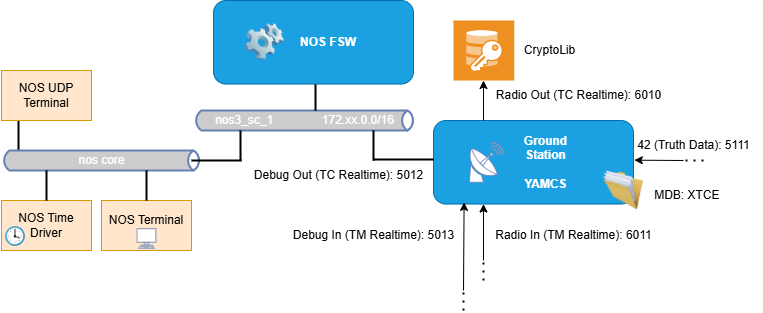

The diagram above was exported from draw.io. Its source (the exported page's mxGraphModel, read from the mxfile embedded in the PNG):
<mxGraphModel dx="2276" dy="789" grid="1" gridSize="10" guides="1" tooltips="1" connect="1" arrows="1" fold="1" page="1" pageScale="1" pageWidth="850" pageHeight="1100" math="0" shadow="0">
  <root>
    <mxCell id="0" />
    <mxCell id="1" parent="0" />
    <mxCell id="trZeB-wr3JC8ksuu1v1w-2" value="" style="endArrow=classic;html=1;rounded=0;entryX=0.25;entryY=1;entryDx=0;entryDy=0;" parent="1" target="aaSVl1S8FnoipKj83bau-34" edge="1">
      <mxGeometry width="50" height="50" relative="1" as="geometry">
        <mxPoint x="92" y="655" as="sourcePoint" />
        <mxPoint x="142" y="635" as="targetPoint" />
      </mxGeometry>
    </mxCell>
    <mxCell id="trZeB-wr3JC8ksuu1v1w-3" value="" style="group" parent="1" vertex="1" connectable="0">
      <mxGeometry x="42" y="515.0005882352941" width="300" height="119.99941176470588" as="geometry" />
    </mxCell>
    <mxCell id="aaSVl1S8FnoipKj83bau-34" value="Ground &lt;br&gt;Station&lt;br&gt;&lt;br&gt;YAMCS" style="rounded=1;whiteSpace=wrap;html=1;fillColor=#1ba1e2;strokeColor=#006EAF;fontStyle=1;fontColor=#ffffff;align=center;spacingLeft=25;" parent="trZeB-wr3JC8ksuu1v1w-3" vertex="1">
      <mxGeometry width="200" height="83.52941176470588" as="geometry" />
    </mxCell>
    <mxCell id="trZeB-wr3JC8ksuu1v1w-1" value="" style="fontColor=#0066CC;verticalAlign=top;verticalLabelPosition=bottom;labelPosition=center;align=center;html=1;outlineConnect=0;fillColor=default;strokeColor=#6881B3;gradientColor=none;gradientDirection=north;strokeWidth=2;shape=mxgraph.networks.satellite_dish;" parent="trZeB-wr3JC8ksuu1v1w-3" vertex="1">
      <mxGeometry x="35" y="21.769411764705865" width="35" height="40" as="geometry" />
    </mxCell>
    <mxCell id="trZeB-wr3JC8ksuu1v1w-27" value="" style="image;html=1;image=img/lib/clip_art/general/Full_Folder_128x128.png" parent="trZeB-wr3JC8ksuu1v1w-3" vertex="1">
      <mxGeometry x="170" y="50" width="40" height="40" as="geometry" />
    </mxCell>
    <mxCell id="trZeB-wr3JC8ksuu1v1w-28" value="MDB: XTCE&amp;nbsp;" style="text;html=1;align=center;verticalAlign=middle;resizable=0;points=[];autosize=1;strokeColor=none;fillColor=none;" parent="trZeB-wr3JC8ksuu1v1w-3" vertex="1">
      <mxGeometry x="210" y="59.99941176470588" width="90" height="30" as="geometry" />
    </mxCell>
    <mxCell id="trZeB-wr3JC8ksuu1v1w-4" value="Radio In (TM Realtime): 6011" style="text;html=1;align=center;verticalAlign=middle;resizable=0;points=[];autosize=1;strokeColor=none;fillColor=none;" parent="1" vertex="1">
      <mxGeometry x="92" y="615" width="180" height="30" as="geometry" />
    </mxCell>
    <mxCell id="trZeB-wr3JC8ksuu1v1w-9" value="" style="endArrow=classic;html=1;rounded=0;" parent="1" edge="1">
      <mxGeometry width="50" height="50" relative="1" as="geometry">
        <mxPoint x="92" y="515" as="sourcePoint" />
        <mxPoint x="92" y="475" as="targetPoint" />
      </mxGeometry>
    </mxCell>
    <mxCell id="trZeB-wr3JC8ksuu1v1w-10" value="" style="shadow=0;dashed=0;html=1;strokeColor=none;fillColor=#EF8F21;labelPosition=center;verticalLabelPosition=bottom;verticalAlign=top;align=center;outlineConnect=0;shape=mxgraph.veeam.2d.end_to_end_encryption;" parent="1" vertex="1">
      <mxGeometry x="62" y="415" width="60.8" height="60" as="geometry" />
    </mxCell>
    <mxCell id="trZeB-wr3JC8ksuu1v1w-11" value="CryptoLib" style="text;html=1;align=center;verticalAlign=middle;resizable=0;points=[];autosize=1;strokeColor=none;fillColor=none;" parent="1" vertex="1">
      <mxGeometry x="122.80000000000001" y="430" width="70" height="30" as="geometry" />
    </mxCell>
    <mxCell id="trZeB-wr3JC8ksuu1v1w-12" value="Radio Out (TC Realtime): 6010" style="text;html=1;align=center;verticalAlign=middle;resizable=0;points=[];autosize=1;strokeColor=none;fillColor=none;" parent="1" vertex="1">
      <mxGeometry x="92" y="475" width="190" height="30" as="geometry" />
    </mxCell>
    <mxCell id="trZeB-wr3JC8ksuu1v1w-13" value="" style="endArrow=none;dashed=1;html=1;dashPattern=1 3;strokeWidth=2;rounded=0;" parent="1" edge="1">
      <mxGeometry width="50" height="50" relative="1" as="geometry">
        <mxPoint x="92" y="675" as="sourcePoint" />
        <mxPoint x="92" y="655" as="targetPoint" />
      </mxGeometry>
    </mxCell>
    <mxCell id="trZeB-wr3JC8ksuu1v1w-14" value="" style="endArrow=classic;html=1;rounded=0;entryX=0.153;entryY=0.98;entryDx=0;entryDy=0;entryPerimeter=0;" parent="1" target="aaSVl1S8FnoipKj83bau-34" edge="1">
      <mxGeometry width="50" height="50" relative="1" as="geometry">
        <mxPoint x="72" y="685" as="sourcePoint" />
        <mxPoint x="12" y="625" as="targetPoint" />
      </mxGeometry>
    </mxCell>
    <mxCell id="trZeB-wr3JC8ksuu1v1w-15" value="" style="endArrow=none;dashed=1;html=1;dashPattern=1 3;strokeWidth=2;rounded=0;" parent="1" edge="1">
      <mxGeometry width="50" height="50" relative="1" as="geometry">
        <mxPoint x="72" y="705" as="sourcePoint" />
        <mxPoint x="72" y="685" as="targetPoint" />
      </mxGeometry>
    </mxCell>
    <mxCell id="trZeB-wr3JC8ksuu1v1w-17" value="Debug In (TM Realtime): 5013" style="text;html=1;align=center;verticalAlign=middle;resizable=0;points=[];autosize=1;strokeColor=none;fillColor=none;" parent="1" vertex="1">
      <mxGeometry x="-108" y="615" width="180" height="30" as="geometry" />
    </mxCell>
    <mxCell id="trZeB-wr3JC8ksuu1v1w-18" value="" style="group" parent="1" vertex="1" connectable="0">
      <mxGeometry x="-178" y="395.0005882352941" width="200" height="83.52941176470586" as="geometry" />
    </mxCell>
    <mxCell id="trZeB-wr3JC8ksuu1v1w-19" value="NOS FSW" style="rounded=1;whiteSpace=wrap;html=1;fillColor=#1ba1e2;strokeColor=#006EAF;fontStyle=1;fontColor=#ffffff;align=center;spacingLeft=30;" parent="trZeB-wr3JC8ksuu1v1w-18" vertex="1">
      <mxGeometry width="200" height="83.52941176470588" as="geometry" />
    </mxCell>
    <mxCell id="trZeB-wr3JC8ksuu1v1w-51" value="" style="image;html=1;image=img/lib/clip_art/computers/Software_128x128.png" parent="trZeB-wr3JC8ksuu1v1w-18" vertex="1">
      <mxGeometry x="31" y="23" width="40" height="36.77" as="geometry" />
    </mxCell>
    <mxCell id="trZeB-wr3JC8ksuu1v1w-22" value="Debug Out (TC Realtime): 5012" style="text;html=1;align=center;verticalAlign=middle;resizable=0;points=[];autosize=1;strokeColor=none;fillColor=none;" parent="1" vertex="1">
      <mxGeometry x="-148" y="555" width="190" height="30" as="geometry" />
    </mxCell>
    <mxCell id="trZeB-wr3JC8ksuu1v1w-24" value="" style="endArrow=classic;html=1;rounded=0;entryX=1.004;entryY=0.475;entryDx=0;entryDy=0;entryPerimeter=0;" parent="1" target="aaSVl1S8FnoipKj83bau-34" edge="1">
      <mxGeometry width="50" height="50" relative="1" as="geometry">
        <mxPoint x="292" y="555" as="sourcePoint" />
        <mxPoint x="262" y="555" as="targetPoint" />
      </mxGeometry>
    </mxCell>
    <mxCell id="trZeB-wr3JC8ksuu1v1w-25" value="" style="endArrow=none;dashed=1;html=1;dashPattern=1 3;strokeWidth=2;rounded=0;" parent="1" edge="1">
      <mxGeometry width="50" height="50" relative="1" as="geometry">
        <mxPoint x="312" y="555" as="sourcePoint" />
        <mxPoint x="292" y="555" as="targetPoint" />
      </mxGeometry>
    </mxCell>
    <mxCell id="trZeB-wr3JC8ksuu1v1w-26" value="42 (Truth Data): 5111" style="text;html=1;align=center;verticalAlign=middle;resizable=0;points=[];autosize=1;strokeColor=none;fillColor=none;" parent="1" vertex="1">
      <mxGeometry x="232" y="525" width="140" height="30" as="geometry" />
    </mxCell>
    <mxCell id="trZeB-wr3JC8ksuu1v1w-29" value="nos3_sc_1&lt;span style=&quot;white-space: pre;&quot;&gt;&#09;&lt;/span&gt;&lt;span style=&quot;white-space: pre;&quot;&gt;&#09;&lt;/span&gt;172.xx.0.0/16" style="html=1;outlineConnect=0;fillColor=#CCCCCC;strokeColor=#6881B3;gradientColor=none;gradientDirection=north;strokeWidth=2;shape=mxgraph.networks.bus;gradientColor=none;gradientDirection=north;fontColor=#ffffff;perimeter=backbonePerimeter;backboneSize=20;" parent="1" vertex="1">
      <mxGeometry x="-198" y="505" width="222" height="20" as="geometry" />
    </mxCell>
    <mxCell id="trZeB-wr3JC8ksuu1v1w-42" value="" style="line;strokeWidth=2;direction=south;html=1;perimeter=backbonePerimeter;points=[];outlineConnect=0;" parent="1" vertex="1">
      <mxGeometry x="-378" y="515" width="10" height="30" as="geometry" />
    </mxCell>
    <mxCell id="trZeB-wr3JC8ksuu1v1w-44" value="" style="line;strokeWidth=2;html=1;perimeter=backbonePerimeter;points=[];outlineConnect=0;" parent="1" vertex="1">
      <mxGeometry x="-18" y="549" width="60" height="10" as="geometry" />
    </mxCell>
    <mxCell id="trZeB-wr3JC8ksuu1v1w-45" value="" style="line;strokeWidth=2;direction=south;html=1;perimeter=backbonePerimeter;points=[];outlineConnect=0;" parent="1" vertex="1">
      <mxGeometry x="-23" y="525" width="10" height="30" as="geometry" />
    </mxCell>
    <mxCell id="trZeB-wr3JC8ksuu1v1w-46" value="" style="line;strokeWidth=2;direction=south;html=1;perimeter=backbonePerimeter;points=[];outlineConnect=0;" parent="1" vertex="1">
      <mxGeometry x="-81" y="479" width="10" height="26" as="geometry" />
    </mxCell>
    <mxCell id="9mtJ1PPDXRMtg-2RNdBi-2" value="" style="group" parent="1" vertex="1" connectable="0">
      <mxGeometry x="-390" y="465" width="244" height="180" as="geometry" />
    </mxCell>
    <mxCell id="trZeB-wr3JC8ksuu1v1w-31" value="nos core" style="html=1;outlineConnect=0;fillColor=#CCCCCC;strokeColor=#6881B3;gradientColor=none;gradientDirection=north;strokeWidth=2;shape=mxgraph.networks.bus;gradientColor=none;gradientDirection=north;fontColor=#ffffff;perimeter=backbonePerimeter;backboneSize=20;" parent="9mtJ1PPDXRMtg-2RNdBi-2" vertex="1">
      <mxGeometry y="80" width="200" height="20" as="geometry" />
    </mxCell>
    <mxCell id="trZeB-wr3JC8ksuu1v1w-32" value="NOS Time Driver" style="rounded=0;whiteSpace=wrap;html=1;fillColor=#ffe6cc;strokeColor=#d79b00;" parent="9mtJ1PPDXRMtg-2RNdBi-2" vertex="1">
      <mxGeometry y="130" width="90" height="50" as="geometry" />
    </mxCell>
    <mxCell id="trZeB-wr3JC8ksuu1v1w-34" value="NOS Terminal" style="rounded=0;whiteSpace=wrap;html=1;spacingBottom=10;fillColor=#ffe6cc;strokeColor=#d79b00;" parent="9mtJ1PPDXRMtg-2RNdBi-2" vertex="1">
      <mxGeometry x="100" y="130" width="90" height="50" as="geometry" />
    </mxCell>
    <mxCell id="trZeB-wr3JC8ksuu1v1w-35" value="NOS UDP Terminal" style="rounded=0;whiteSpace=wrap;html=1;fillColor=#ffe6cc;strokeColor=#d79b00;" parent="9mtJ1PPDXRMtg-2RNdBi-2" vertex="1">
      <mxGeometry width="90" height="50" as="geometry" />
    </mxCell>
    <mxCell id="trZeB-wr3JC8ksuu1v1w-40" value="" style="line;strokeWidth=2;direction=south;html=1;perimeter=backbonePerimeter;points=[];outlineConnect=0;" parent="9mtJ1PPDXRMtg-2RNdBi-2" vertex="1">
      <mxGeometry x="140" y="100" width="10" height="30" as="geometry" />
    </mxCell>
    <mxCell id="trZeB-wr3JC8ksuu1v1w-41" value="" style="line;strokeWidth=2;direction=south;html=1;perimeter=backbonePerimeter;points=[];outlineConnect=0;" parent="9mtJ1PPDXRMtg-2RNdBi-2" vertex="1">
      <mxGeometry x="40" y="100" width="10" height="30" as="geometry" />
    </mxCell>
    <mxCell id="trZeB-wr3JC8ksuu1v1w-47" value="" style="line;strokeWidth=2;direction=south;html=1;perimeter=backbonePerimeter;points=[];outlineConnect=0;" parent="9mtJ1PPDXRMtg-2RNdBi-2" vertex="1">
      <mxGeometry x="234" y="60" width="10" height="30" as="geometry" />
    </mxCell>
    <mxCell id="trZeB-wr3JC8ksuu1v1w-50" value="" style="image;sketch=0;aspect=fixed;html=1;points=[];align=center;fontSize=12;image=img/lib/mscae/Clock.svg;" parent="9mtJ1PPDXRMtg-2RNdBi-2" vertex="1">
      <mxGeometry x="4" y="156" width="20" height="20" as="geometry" />
    </mxCell>
    <mxCell id="trZeB-wr3JC8ksuu1v1w-52" value="" style="fontColor=#0066CC;verticalAlign=top;verticalLabelPosition=bottom;labelPosition=center;align=center;html=1;outlineConnect=0;fillColor=#CCCCCC;strokeColor=#6881B3;gradientColor=none;gradientDirection=north;strokeWidth=2;shape=mxgraph.networks.terminal;" parent="9mtJ1PPDXRMtg-2RNdBi-2" vertex="1">
      <mxGeometry x="135.5" y="158" width="19" height="20" as="geometry" />
    </mxCell>
    <mxCell id="9mtJ1PPDXRMtg-2RNdBi-1" value="" style="line;strokeWidth=2;html=1;perimeter=backbonePerimeter;points=[];outlineConnect=0;" parent="9mtJ1PPDXRMtg-2RNdBi-2" vertex="1">
      <mxGeometry x="190" y="85" width="50" height="10" as="geometry" />
    </mxCell>
  </root>
</mxGraphModel>